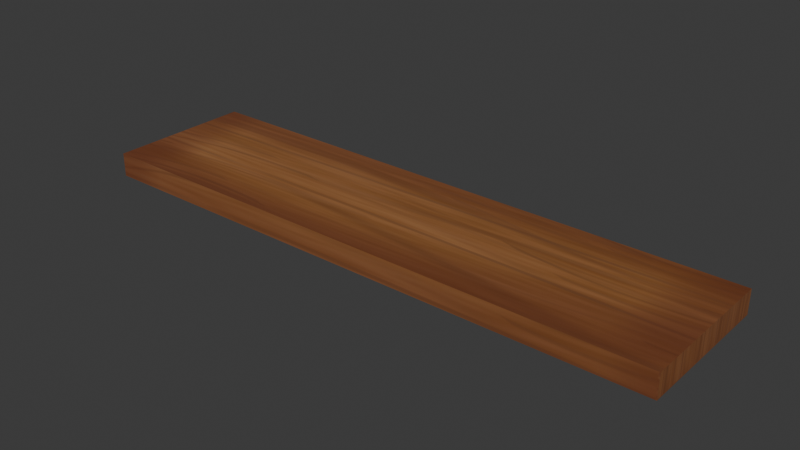 # Source: Plank.blend  (saved by Blender 4.2.66; exported with 4.5.12 LTS)
import bpy
from mathutils import Matrix  # noqa: F401  (used for matrix-valued properties, if any)

bpy.ops.wm.read_factory_settings(use_empty=True)
scene = bpy.context.scene
scene.name = 'Scene'

# ---- collections
col_collection = bpy.data.collections.new('Collection'); scene.collection.children.link(col_collection)

# ---- images (referenced by path relative to the original .blend; pixels are not part of the script)
import os
ASSET_DIR = os.environ.get("B2B_ASSET_DIR", "")  # directory of the original .blend (textures are referenced by path, not embedded)
HERE = os.path.dirname(os.path.abspath(__file__))  # packed textures are extracted next to this script under _unpacked/

def load_image(name, relpath, width, height, colorspace="sRGB"):
    """Load a texture the original file referenced (path relative to the .blend, or extracted next to this script)."""
    p = next((c for c in (os.path.join(HERE, relpath), os.path.join(ASSET_DIR, relpath)) if relpath and os.path.exists(c)), "")
    if p:
        img = bpy.data.images.load(p, check_existing=True)
        img.name = name
    else:  # same state as the original file: an image datablock whose file is absent (Cycles renders it pink)
        img = bpy.data.images.new(name, width, height)
        img.source = "FILE"
        img.filepath = "//" + (relpath or name)
    img.colorspace_settings.name = colorspace
    return img
img_plank = load_image('Plank', '_unpacked/Plank.6762af20.png', 1024, 1024, 'sRGB')

# ---- materials (node trees are filled in below, after node groups)
mat_material = bpy.data.materials.new('Material')
mat_material.alpha_threshold = 0.0
mat_material.roughness = 0.5
mat_material.line_color = (0.0, 0.0, 0.0, 1.0)

# ---- material node trees
mat_material.use_nodes = True; mat_material.node_tree.nodes.clear()
_N = mat_material.node_tree.nodes; _L = mat_material.node_tree.links
n0 = _N.new('ShaderNodeOutputMaterial'); n0.name = 'Material Output'; n0.location = (300, 300)
n1 = _N.new('ShaderNodeBsdfPrincipled'); n1.name = 'Principled BSDF'; n1.location = (10, 300)
n1.inputs[3].default_value = 1.45
n2 = _N.new('ShaderNodeTexImage'); n2.name = 'Image Texture'; n2.location = (-180, 280)
n2.image = img_plank
_L.new(n1.outputs[0], n0.inputs[0])
_L.new(n2.outputs[0], n1.inputs[0])
n0.is_active_output = True

# ---- world
world_world = bpy.data.worlds.new('World'); scene.world = world_world
world_world.use_nodes = True; world_world.node_tree.nodes.clear()
_N = world_world.node_tree.nodes; _L = world_world.node_tree.links
n0 = _N.new('ShaderNodeOutputWorld'); n0.name = 'World Output'; n0.location = (300, 300)
n1 = _N.new('ShaderNodeBackground'); n1.name = 'Background'; n1.location = (10, 300)
n1.inputs[0].default_value = (0.05088, 0.05088, 0.05088, 1.0)
_L.new(n1.outputs[0], n0.inputs[0])
n0.is_active_output = True
world_world.color = (0.05088, 0.05088, 0.05088)
world_world.sun_shadow_jitter_overblur = 0.0

# ---- meshes
me_cube = bpy.data.meshes.new('Cube')
me_cube.from_pydata([(15.3, 3.841, 0.6195), (15.3, 3.841, -0.6195), (15.3, -3.841, 0.6195), (15.3, -3.841, -0.6195), (-15.3, 3.841, 0.6195), (-15.3, 3.841, -0.6195), (-15.3, -3.841, 0.6195), (-15.3, -3.841, -0.6195)], [], [(0, 4, 6, 2), (3, 2, 6, 7), (7, 6, 4, 5), (5, 1, 3, 7), (1, 0, 2, 3), (5, 4, 0, 1)])
_uv = me_cube.uv_layers.new(name='UVMap')
_uv.uv.foreach_set('vector', [0.3792, 3.056e-08, 0.3792, 1.0, 0.0, 1.0, 1.143e-07, 1.175e-08, 0.8486, 1.0, 0.7874, 1.0, 0.7874, 1.975e-08, 0.8486, 2.304e-08, 1.0, 0.2511, 0.9389, 0.2511, 0.9389, 1.175e-08, 1.0, 1.504e-08, 0.7729, 1.928e-08, 0.7729, 1.0, 0.3937, 1.0, 0.3937, 0.0, 1.0, 0.5118, 0.9389, 0.5118, 0.9389, 0.2607, 1.0, 0.2607, 0.9243, 1.0, 0.8631, 1.0, 0.8631, 2.351e-08, 0.9243, 2.68e-08])
me_cube.materials.append(mat_material)
me_cube.use_mirror_vertex_groups = False
me_cube.update()

# ---- objects
ob_cube = bpy.data.objects.new('Cube', me_cube)

# ---- transforms, parenting, visibility, modifiers, constraints
ob_cube.location = (0.0, 0.0, 0.0)
ob_cube.lock_rotations_4d = False
ob_cube.empty_display_type = 'ARROWS'
ob_cube.lineart.crease_threshold = 0.0

# ---- collection membership
col_collection.objects.link(ob_cube)

# ---- scene / render settings (as saved in the file)
scene.frame_start = 1; scene.frame_end = 250; scene.frame_set(1)
scene.render.engine = 'BLENDER_EEVEE_NEXT'
bpy.context.view_layer.update()

# ---- added for rendering (the .blend has no active camera and no usable light): camera, sun
cam_auto = bpy.data.cameras.new('AutoCamera')
cam_auto.lens = 50.0
cam_auto.sensor_width = 36.0
cam_auto.clip_end = 1000.0
ob_auto_camera = bpy.data.objects.new('AutoCamera', cam_auto)
scene.collection.objects.link(ob_auto_camera)
ob_auto_camera.location = (29.2091, -35.0509, 23.3673)
ob_auto_camera.rotation_euler = (1.09748, -7.21219e-08, 0.694738)
scene.camera = ob_auto_camera
light_auto_sun = bpy.data.lights.new('AutoSun', 'SUN')
light_auto_sun.energy = 3.0
light_auto_sun.angle = 0.0523599
ob_auto_sun = bpy.data.objects.new('AutoSun', light_auto_sun)
scene.collection.objects.link(ob_auto_sun)
ob_auto_sun.rotation_euler = (0.872665, 0.174533, 0.523599)
bpy.context.view_layer.update()
